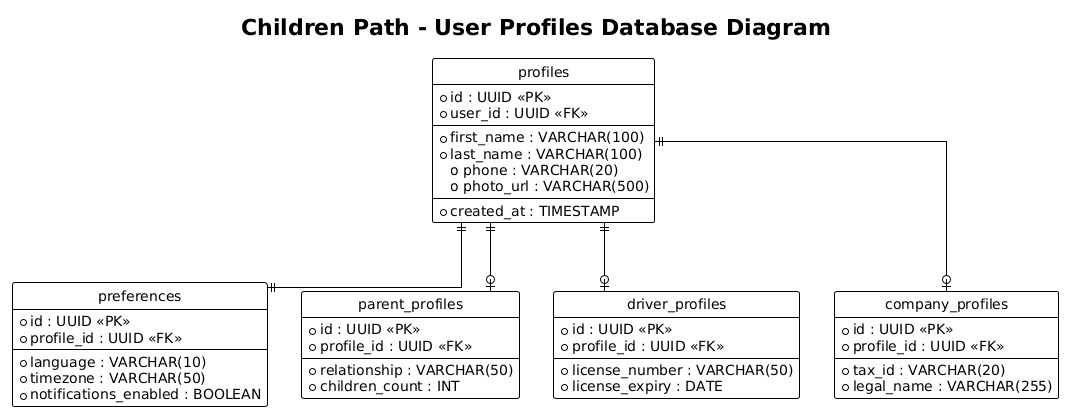

The diagram above was rendered by PlantUML. Its source (embedded in the PNG):
@startuml
title Children Path - User Profiles Database Diagram
!theme plain
hide circle
skinparam linetype ortho

entity "profiles" as profiles {
  * id : UUID <<PK>>
  * user_id : UUID <<FK>>
  --
  * first_name : VARCHAR(100)
  * last_name : VARCHAR(100)
  o phone : VARCHAR(20)
  o photo_url : VARCHAR(500)
  --
  * created_at : TIMESTAMP
}

entity "preferences" as preferences {
  * id : UUID <<PK>>
  * profile_id : UUID <<FK>>
  --
  * language : VARCHAR(10)
  * timezone : VARCHAR(50)
  * notifications_enabled : BOOLEAN
}

entity "parent_profiles" as parent_profiles {
  * id : UUID <<PK>>
  * profile_id : UUID <<FK>>
  --
  * relationship : VARCHAR(50)
  * children_count : INT
}

entity "driver_profiles" as driver_profiles {
  * id : UUID <<PK>>
  * profile_id : UUID <<FK>>
  --
  * license_number : VARCHAR(50)
  * license_expiry : DATE
}

entity "company_profiles" as company_profiles {
  * id : UUID <<PK>>
  * profile_id : UUID <<FK>>
  --
  * tax_id : VARCHAR(20)
  * legal_name : VARCHAR(255)
}

profiles ||--|| preferences
profiles ||--o| parent_profiles
profiles ||--o| driver_profiles
profiles ||--o| company_profiles
@enduml